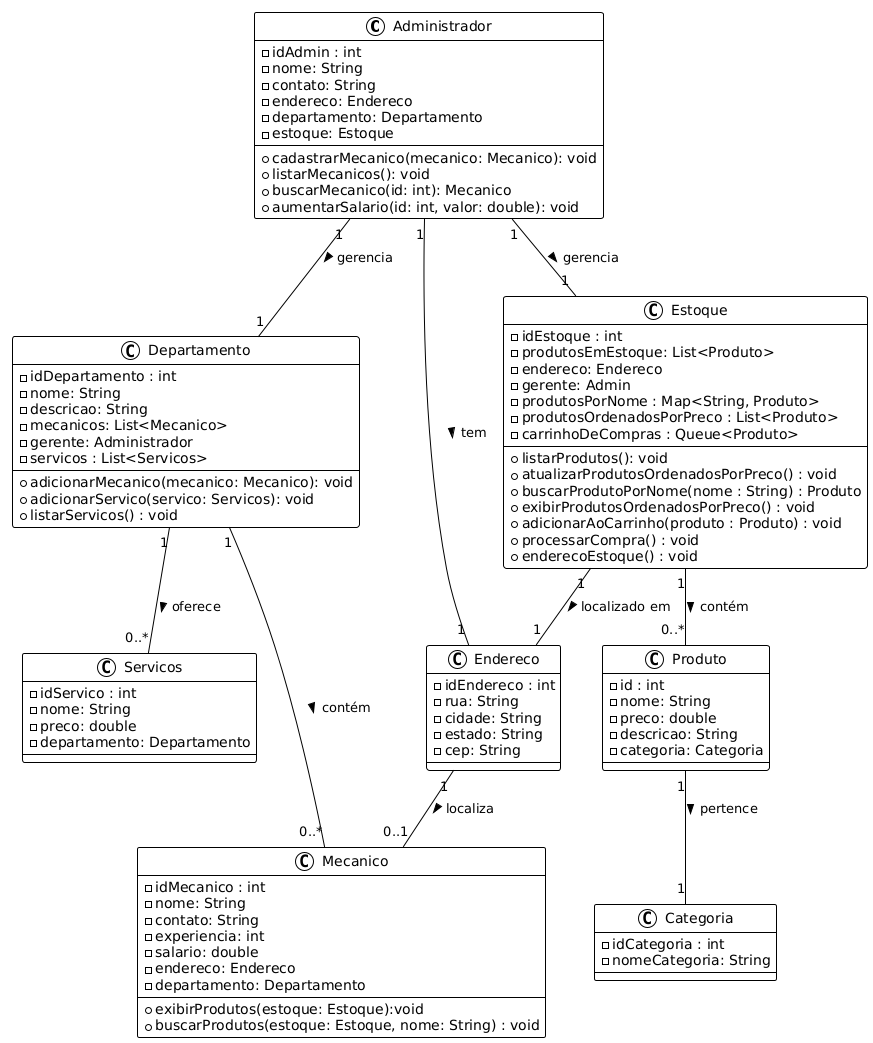

The diagram above was rendered by PlantUML. Its source (embedded in the PNG):
@startuml
!theme plain

class Administrador {
    - idAdmin : int
    - nome: String
    - contato: String
    - endereco: Endereco
    - departamento: Departamento
    - estoque: Estoque
    + cadastrarMecanico(mecanico: Mecanico): void
    + listarMecanicos(): void
    + buscarMecanico(id: int): Mecanico
    + aumentarSalario(id: int, valor: double): void
}

class Mecanico {
    - idMecanico : int
    - nome: String
    - contato: String
    - experiencia: int
    - salario: double
    - endereco: Endereco
    - departamento: Departamento
    + exibirProdutos(estoque: Estoque):void
    + buscarProdutos(estoque: Estoque, nome: String) : void
}

class Produto {
    - id : int
    - nome: String
    - preco: double
    - descricao: String
    - categoria: Categoria
}

class Servicos {
    - idServico : int
    - nome: String
    - preco: double
    - departamento: Departamento
}

class Departamento {
    - idDepartamento : int
    - nome: String
    - descricao: String
    - mecanicos: List<Mecanico>
    - gerente: Administrador
    - servicos : List<Servicos>
    + adicionarMecanico(mecanico: Mecanico): void
    + adicionarServico(servico: Servicos): void
    + listarServicos() : void
    
}

class Estoque {
    - idEstoque : int
    - produtosEmEstoque: List<Produto>
    - endereco: Endereco
    - gerente: Admin
    - produtosPorNome : Map<String, Produto>
    - produtosOrdenadosPorPreco : List<Produto>
    - carrinhoDeCompras : Queue<Produto> 
    + listarProdutos(): void
    + atualizarProdutosOrdenadosPorPreco() : void
    + buscarProdutoPorNome(nome : String) : Produto
    + exibirProdutosOrdenadosPorPreco() : void
    + adicionarAoCarrinho(produto : Produto) : void
    + processarCompra() : void
    + enderecoEstoque() : void
}

class Categoria {
    - idCategoria : int
    - nomeCategoria: String
}

class Endereco {
    - idEndereco : int
    - rua: String
    - cidade: String
    - estado: String
    - cep: String
}

Administrador "1" -- "1" Departamento : gerencia >
Administrador "1" -- "1" Estoque : gerencia >
Administrador "1" -- "1" Endereco : tem >
Departamento "1" -- "0..*" Mecanico : contém >
Departamento "1" -- "0..*" Servicos : oferece >
Estoque "1" -- "0..*" Produto : contém >
Estoque "1" -- "1" Endereco : localizado em >
Produto "1" -- "1" Categoria : pertence >
Endereco "1" -- "0..1" Mecanico : localiza >
@enduml